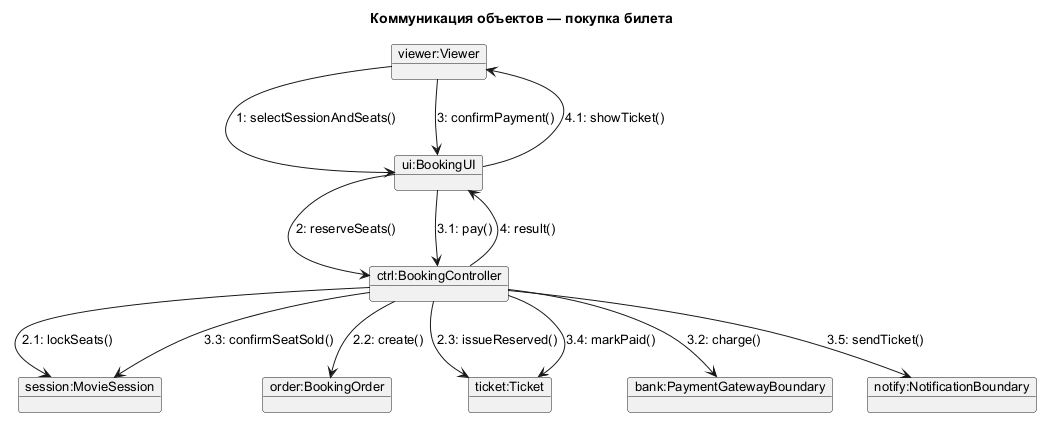

The diagram above was rendered by PlantUML. Its source (embedded in the PNG):
@startuml
skinparam defaultFontName Arial
skinparam defaultFontSize 13
skinparam shadowing false
title Коммуникация объектов — покупка билета
object "viewer:Viewer" as Viewer
object "ui:BookingUI" as UI
object "ctrl:BookingController" as Ctrl
object "session:MovieSession" as Session
object "order:BookingOrder" as Order
object "ticket:Ticket" as Ticket
object "bank:PaymentGatewayBoundary" as Bank
object "notify:NotificationBoundary" as Notify
Viewer --> UI : 1: selectSessionAndSeats()
UI --> Ctrl : 2: reserveSeats()
Ctrl --> Session : 2.1: lockSeats()
Ctrl --> Order : 2.2: create()
Ctrl --> Ticket : 2.3: issueReserved()
Viewer --> UI : 3: confirmPayment()
UI --> Ctrl : 3.1: pay()
Ctrl --> Bank : 3.2: charge()
Ctrl --> Session : 3.3: confirmSeatSold()
Ctrl --> Ticket : 3.4: markPaid()
Ctrl --> Notify : 3.5: sendTicket()
Ctrl --> UI : 4: result()
UI --> Viewer : 4.1: showTicket()
@enduml